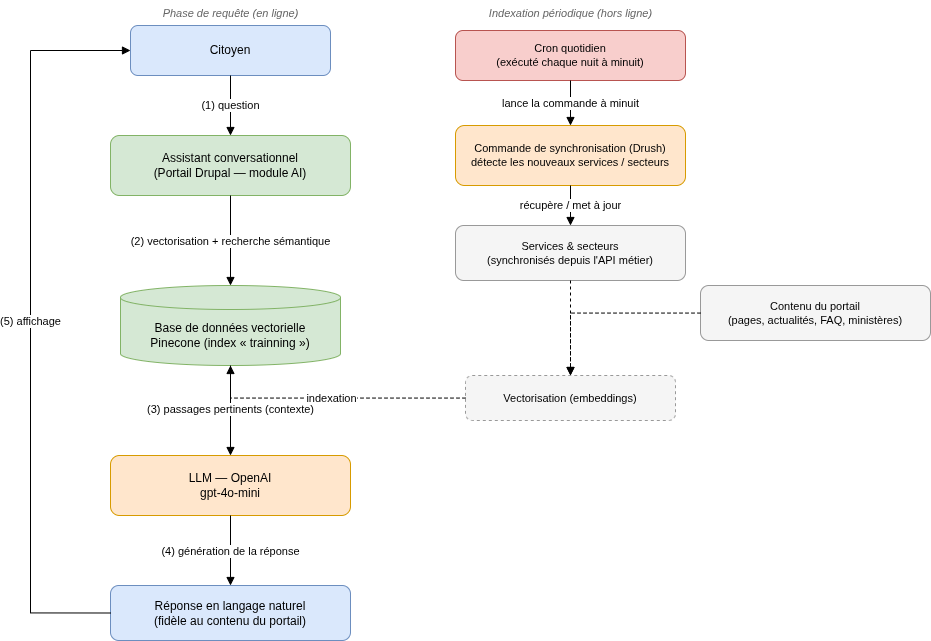

The diagram above was exported from draw.io. Its source (the exported page's mxGraphModel, read from the mxfile embedded in the PNG):
<mxGraphModel dx="1396" dy="820" grid="1" gridSize="10" guides="1" tooltips="1" connect="1" arrows="1" fold="1" page="1" pageScale="1" pageWidth="900" pageHeight="780" math="0" shadow="0">
  <root>
    <mxCell id="0" />
    <mxCell id="1" parent="0" />
    <mxCell id="onlineLabel" parent="1" style="text;html=1;align=center;fontStyle=2;fontSize=11;fontColor=#666666;" value="Phase de requête (en ligne)" vertex="1">
      <mxGeometry height="20" width="240" x="280" y="15" as="geometry" />
    </mxCell>
    <mxCell id="citoyen" parent="1" style="rounded=1;whiteSpace=wrap;html=1;fillColor=#dae8fc;strokeColor=#6c8ebf;fontSize=12;" value="Citoyen" vertex="1">
      <mxGeometry height="50" width="200" x="300" y="40" as="geometry" />
    </mxCell>
    <mxCell id="assistant" parent="1" style="rounded=1;whiteSpace=wrap;html=1;fillColor=#d5e8d4;strokeColor=#82b366;fontSize=12;" value="Assistant conversationnel&#10;(Portail Drupal — module AI)" vertex="1">
      <mxGeometry height="60" width="240" x="280" y="150" as="geometry" />
    </mxCell>
    <mxCell id="pinecone" parent="1" style="shape=cylinder3;whiteSpace=wrap;html=1;boundedLbl=1;backgroundOutline=1;size=12;fillColor=#d5e8d4;strokeColor=#82b366;fontSize=12;" value="Base de données vectorielle&#10;Pinecone (index « trainning »)" vertex="1">
      <mxGeometry height="80" width="220" x="290" y="300" as="geometry" />
    </mxCell>
    <mxCell id="llm" parent="1" style="rounded=1;whiteSpace=wrap;html=1;fillColor=#ffe6cc;strokeColor=#d79b00;fontSize=12;" value="LLM — OpenAI&#10;gpt-4o-mini" vertex="1">
      <mxGeometry height="60" width="240" x="280" y="470" as="geometry" />
    </mxCell>
    <mxCell id="reponse" parent="1" style="rounded=1;whiteSpace=wrap;html=1;fillColor=#dae8fc;strokeColor=#6c8ebf;fontSize=12;" value="Réponse en langage naturel&#10;(fidèle au contenu du portail)" vertex="1">
      <mxGeometry height="55" width="240" x="280" y="600" as="geometry" />
    </mxCell>
    <mxCell id="indexLabel" parent="1" style="text;html=1;align=center;fontStyle=2;fontSize=11;fontColor=#666666;" value="Indexation périodique (hors ligne)" vertex="1">
      <mxGeometry height="20" width="240" x="620" y="15" as="geometry" />
    </mxCell>
    <mxCell id="cron" parent="1" style="rounded=1;whiteSpace=wrap;html=1;fillColor=#f8cecc;strokeColor=#b85450;fontSize=11;" value="Cron quotidien&#10;(exécuté chaque nuit à minuit)" vertex="1">
      <mxGeometry height="50" width="230" x="625" y="45" as="geometry" />
    </mxCell>
    <mxCell id="command" parent="1" style="rounded=1;whiteSpace=wrap;html=1;fillColor=#ffe6cc;strokeColor=#d79b00;fontSize=11;" value="Commande de synchronisation (Drush)&#10;détecte les nouveaux services / secteurs" vertex="1">
      <mxGeometry height="60" width="230" x="625" y="140" as="geometry" />
    </mxCell>
    <mxCell id="services" parent="1" style="rounded=1;whiteSpace=wrap;html=1;fillColor=#f5f5f5;strokeColor=#999999;fontSize=11;" value="Services &amp; secteurs&#10;(synchronisés depuis l'API métier)" vertex="1">
      <mxGeometry height="55" width="230" x="625" y="240" as="geometry" />
    </mxCell>
    <mxCell id="contenu" parent="1" style="rounded=1;whiteSpace=wrap;html=1;fillColor=#f5f5f5;strokeColor=#999999;fontSize=11;" value="Contenu du portail&#10;(pages, actualités, FAQ, ministères)" vertex="1">
      <mxGeometry height="55" width="230" x="870" y="300" as="geometry" />
    </mxCell>
    <mxCell id="embeddings" parent="1" style="rounded=1;whiteSpace=wrap;html=1;fillColor=#f5f5f5;strokeColor=#999999;fontSize=11;dashed=1;" value="Vectorisation (embeddings)" vertex="1">
      <mxGeometry height="45" width="210" x="635" y="390" as="geometry" />
    </mxCell>
    <mxCell id="e1" edge="1" parent="1" source="citoyen" style="edgeStyle=orthogonalEdgeStyle;rounded=0;html=1;endArrow=block;fontSize=11;" target="assistant" value="(1) question">
      <mxGeometry relative="1" as="geometry" />
    </mxCell>
    <mxCell id="e2" edge="1" parent="1" source="assistant" style="edgeStyle=orthogonalEdgeStyle;rounded=0;html=1;endArrow=block;fontSize=11;" target="pinecone" value="(2) vectorisation + recherche sémantique">
      <mxGeometry relative="1" as="geometry" />
    </mxCell>
    <mxCell id="e3" edge="1" parent="1" source="pinecone" style="edgeStyle=orthogonalEdgeStyle;rounded=0;html=1;endArrow=block;fontSize=11;" target="llm" value="(3) passages pertinents (contexte)">
      <mxGeometry relative="1" as="geometry" />
    </mxCell>
    <mxCell id="e4" edge="1" parent="1" source="llm" style="edgeStyle=orthogonalEdgeStyle;rounded=0;html=1;endArrow=block;fontSize=11;" target="reponse" value="(4) génération de la réponse">
      <mxGeometry relative="1" as="geometry" />
    </mxCell>
    <mxCell id="e5" edge="1" parent="1" source="reponse" style="edgeStyle=orthogonalEdgeStyle;rounded=0;html=1;endArrow=block;fontSize=11;exitX=0;exitY=0.5;entryX=0;entryY=0.5;" target="citoyen" value="(5) affichage">
      <mxGeometry relative="1" as="geometry">
        <Array as="points">
          <mxPoint x="200" y="628" />
          <mxPoint x="200" y="65" />
        </Array>
      </mxGeometry>
    </mxCell>
    <mxCell id="i1" edge="1" parent="1" source="cron" style="edgeStyle=orthogonalEdgeStyle;rounded=0;html=1;endArrow=block;fontSize=11;" target="command" value="lance la commande à minuit">
      <mxGeometry relative="1" as="geometry" />
    </mxCell>
    <mxCell id="i2" edge="1" parent="1" source="command" style="edgeStyle=orthogonalEdgeStyle;rounded=0;html=1;endArrow=block;fontSize=11;" target="services" value="récupère / met à jour">
      <mxGeometry relative="1" as="geometry" />
    </mxCell>
    <mxCell id="i3" edge="1" parent="1" source="services" style="edgeStyle=orthogonalEdgeStyle;rounded=0;html=1;endArrow=block;dashed=1;fontSize=11;" target="embeddings" value="">
      <mxGeometry relative="1" as="geometry" />
    </mxCell>
    <mxCell id="i4" edge="1" parent="1" source="contenu" style="edgeStyle=orthogonalEdgeStyle;rounded=0;html=1;endArrow=block;dashed=1;fontSize=11;" target="embeddings" value="">
      <mxGeometry relative="1" as="geometry" />
    </mxCell>
    <mxCell id="i5" edge="1" parent="1" source="embeddings" style="edgeStyle=orthogonalEdgeStyle;rounded=0;html=1;endArrow=block;dashed=1;fontSize=11;" target="pinecone" value="indexation">
      <mxGeometry relative="1" as="geometry" />
    </mxCell>
  </root>
</mxGraphModel>